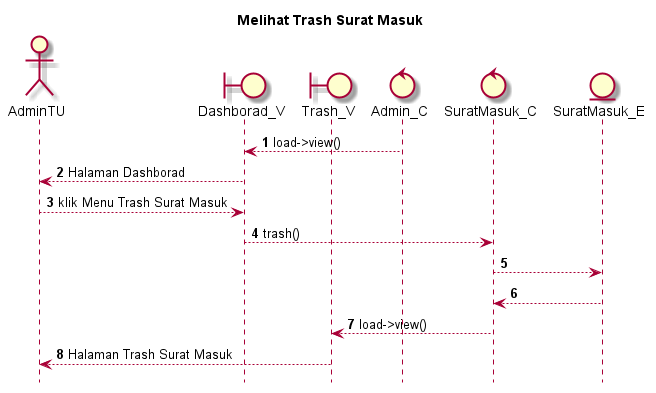

The diagram above was rendered by PlantUML. Its source (embedded in the PNG):
@startuml

autonumber
hide footbox
title Melihat Trash Surat Masuk

Actor AdminTU
boundary Dashborad_V
boundary Trash_V
control Admin_C
control SuratMasuk_C
Entity SuratMasuk_E

Admin_C --> Dashborad_V: load->view()
Dashborad_V --> AdminTU: Halaman Dashborad
AdminTU --> Dashborad_V: klik Menu Trash Surat Masuk
Dashborad_V --> SuratMasuk_C: trash()
SuratMasuk_C --> SuratMasuk_E:
    
    SuratMasuk_E --> SuratMasuk_C:
    SuratMasuk_C --> Trash_V: load->view()
    Trash_V --> AdminTU: Halaman Trash Surat Masuk

@enduml